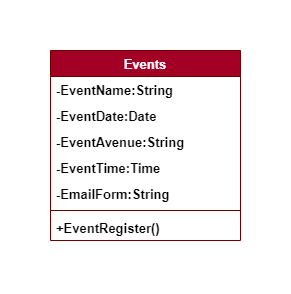

The diagram above was exported from draw.io. Its source (the exported page's mxGraphModel, read from the mxfile embedded in the PNG):
<mxGraphModel dx="1050" dy="575" grid="1" gridSize="10" guides="1" tooltips="1" connect="1" arrows="1" fold="1" page="1" pageScale="1" pageWidth="850" pageHeight="1100" math="0" shadow="0">
  <root>
    <mxCell id="0" />
    <mxCell id="1" parent="0" />
    <mxCell id="T6qsLCu8aKVir1YLUM1R-1" value="&lt;span style=&quot;font-size: 13px;&quot;&gt;Events&lt;/span&gt;" style="swimlane;fontStyle=1;align=center;verticalAlign=top;childLayout=stackLayout;horizontal=1;startSize=26;horizontalStack=0;resizeParent=1;resizeParentMax=0;resizeLast=0;collapsible=1;marginBottom=0;whiteSpace=wrap;html=1;fillColor=#a20025;strokeColor=#6F0000;fontColor=#ffffff;" vertex="1" parent="1">
      <mxGeometry x="310" y="120" width="190" height="190" as="geometry" />
    </mxCell>
    <mxCell id="T6qsLCu8aKVir1YLUM1R-2" value="-EventName:String" style="text;strokeColor=none;fillColor=none;align=left;verticalAlign=top;spacingLeft=4;spacingRight=4;overflow=hidden;rotatable=0;points=[[0,0.5],[1,0.5]];portConstraint=eastwest;whiteSpace=wrap;html=1;fontSize=13;fontStyle=1" vertex="1" parent="T6qsLCu8aKVir1YLUM1R-1">
      <mxGeometry y="26" width="190" height="26" as="geometry" />
    </mxCell>
    <mxCell id="T6qsLCu8aKVir1YLUM1R-3" value="-EventDate:Date" style="text;strokeColor=none;fillColor=none;align=left;verticalAlign=top;spacingLeft=4;spacingRight=4;overflow=hidden;rotatable=0;points=[[0,0.5],[1,0.5]];portConstraint=eastwest;whiteSpace=wrap;html=1;fontSize=13;fontStyle=1" vertex="1" parent="T6qsLCu8aKVir1YLUM1R-1">
      <mxGeometry y="52" width="190" height="26" as="geometry" />
    </mxCell>
    <mxCell id="T6qsLCu8aKVir1YLUM1R-4" value="-EventAvenue:String" style="text;strokeColor=none;fillColor=none;align=left;verticalAlign=top;spacingLeft=4;spacingRight=4;overflow=hidden;rotatable=0;points=[[0,0.5],[1,0.5]];portConstraint=eastwest;whiteSpace=wrap;html=1;fontSize=13;fontStyle=1" vertex="1" parent="T6qsLCu8aKVir1YLUM1R-1">
      <mxGeometry y="78" width="190" height="26" as="geometry" />
    </mxCell>
    <mxCell id="T6qsLCu8aKVir1YLUM1R-5" value="-EventTime:Time" style="text;strokeColor=none;fillColor=none;align=left;verticalAlign=top;spacingLeft=4;spacingRight=4;overflow=hidden;rotatable=0;points=[[0,0.5],[1,0.5]];portConstraint=eastwest;whiteSpace=wrap;html=1;fontSize=13;fontStyle=1" vertex="1" parent="T6qsLCu8aKVir1YLUM1R-1">
      <mxGeometry y="104" width="190" height="26" as="geometry" />
    </mxCell>
    <mxCell id="T6qsLCu8aKVir1YLUM1R-6" value="-EmailForm:String" style="text;strokeColor=none;fillColor=none;align=left;verticalAlign=top;spacingLeft=4;spacingRight=4;overflow=hidden;rotatable=0;points=[[0,0.5],[1,0.5]];portConstraint=eastwest;whiteSpace=wrap;html=1;fontSize=13;fontStyle=1" vertex="1" parent="T6qsLCu8aKVir1YLUM1R-1">
      <mxGeometry y="130" width="190" height="26" as="geometry" />
    </mxCell>
    <mxCell id="T6qsLCu8aKVir1YLUM1R-7" value="" style="line;strokeWidth=1;fillColor=none;align=left;verticalAlign=middle;spacingTop=-1;spacingLeft=3;spacingRight=3;rotatable=0;labelPosition=right;points=[];portConstraint=eastwest;strokeColor=inherit;" vertex="1" parent="T6qsLCu8aKVir1YLUM1R-1">
      <mxGeometry y="156" width="190" height="8" as="geometry" />
    </mxCell>
    <mxCell id="T6qsLCu8aKVir1YLUM1R-8" value="+EventRegister()" style="text;strokeColor=none;fillColor=none;align=left;verticalAlign=top;spacingLeft=4;spacingRight=4;overflow=hidden;rotatable=0;points=[[0,0.5],[1,0.5]];portConstraint=eastwest;whiteSpace=wrap;html=1;fontSize=13;fontStyle=1" vertex="1" parent="T6qsLCu8aKVir1YLUM1R-1">
      <mxGeometry y="164" width="190" height="26" as="geometry" />
    </mxCell>
  </root>
</mxGraphModel>